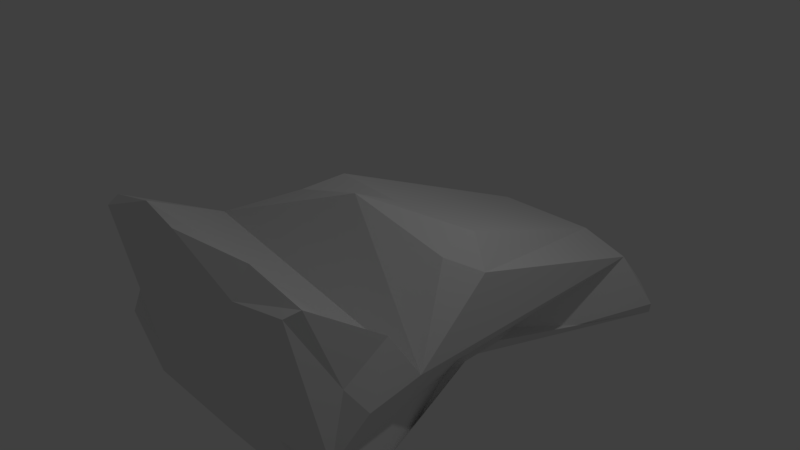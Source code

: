 # Source: testcar3.blend  (saved by Blender 2.78.0; exported with 4.5.12 LTS)
import bpy
from mathutils import Matrix  # noqa: F401  (used for matrix-valued properties, if any)

bpy.ops.wm.read_factory_settings(use_empty=True)
scene = bpy.context.scene
scene.name = 'Scene'

# ---- collections
col_collection_1 = bpy.data.collections.new('Collection 1'); scene.collection.children.link(col_collection_1)

# ---- materials (node trees are filled in below, after node groups)
mat_material = bpy.data.materials.new('Material')
mat_material.alpha_threshold = 0.0
mat_material.use_transparent_shadow = False
mat_material.preview_render_type = 'FLAT'
mat_material.roughness = 0.5

# ---- material node trees

# ---- world
world_world = bpy.data.worlds.new('World'); scene.world = world_world
world_world.color = (0.05088, 0.05088, 0.05088)
world_world.use_sun_shadow = False
world_world.sun_shadow_jitter_overblur = 0.0
world_world.cycles.sampling_method = 'MANUAL'

# ---- cameras
cam_camera = bpy.data.cameras.new('Camera')
cam_camera.clip_end = 100.0
cam_camera.lens = 35.0
cam_camera.sensor_width = 32.0
cam_camera.sensor_height = 18.0
cam_camera.ortho_scale = 7.314
cam_camera.dof.focus_distance = 0.0
cam_camera.dof.aperture_fstop = 128.0

# ---- lights
light_lamp = bpy.data.lights.new('Lamp', 'POINT')
light_lamp.transmission_factor = 0.0
light_lamp.cutoff_distance = 30.0
light_lamp.energy = 100.0
light_lamp.shadow_buffer_clip_start = 1.001
light_lamp.shadow_soft_size = 0.1
light_lamp.shadow_maximum_resolution = 0.006
light_lamp.use_absolute_resolution = True

# ---- meshes
me_torus = bpy.data.meshes.new('Torus')
me_torus.from_pydata([(-0.2507, -0.6549, 1.424), (-0.2557, -0.6362, 1.424), (-0.2694, -0.6224, 1.424), (-0.2882, -0.6174, 1.424), (-0.3069, -0.6224, 1.424), (-0.3207, -0.6362, 1.424), (-0.3257, -0.6549, 1.424), (-0.3207, -0.6737, 1.424), (-0.3069, -0.6874, 1.424), (-0.2882, -0.6924, 1.424), (-0.2694, -0.6874, 1.424), (-0.2557, -0.6737, 1.424), (-0.2523, -0.6549, 1.4), (-0.2573, -0.6362, 1.4), (-0.2709, -0.6224, 1.402), (-0.2895, -0.6174, 1.405), (-0.3081, -0.6224, 1.407), (-0.3217, -0.6362, 1.409), (-0.3266, -0.6549, 1.409), (-0.3217, -0.6737, 1.409), (-0.3081, -0.6874, 1.407), (-0.2895, -0.6924, 1.405), (-0.2709, -0.6874, 1.402), (-0.2573, -0.6737, 1.4), (-0.2571, -0.6549, 1.376), (-0.2619, -0.6362, 1.377), (-0.2752, -0.6224, 1.38), (-0.2933, -0.6174, 1.385), (-0.3114, -0.6224, 1.39), (-0.3247, -0.6362, 1.394), (-0.3295, -0.6549, 1.395), (-0.3247, -0.6737, 1.394), (-0.3114, -0.6874, 1.39), (-0.2933, -0.6924, 1.385), (-0.2752, -0.6874, 1.38), (-0.2619, -0.6737, 1.377), (-0.265, -0.6549, 1.352), (-0.2696, -0.6362, 1.354), (-0.2823, -0.6224, 1.36), (-0.2996, -0.6174, 1.367), (-0.3169, -0.6224, 1.374), (-0.3296, -0.6362, 1.379), (-0.3343, -0.6549, 1.381), (-0.3296, -0.6737, 1.379), (-0.3169, -0.6874, 1.374), (-0.2996, -0.6924, 1.367), (-0.2823, -0.6874, 1.36), (-0.2696, -0.6737, 1.354), (-0.2758, -0.6549, 1.33), (-0.2802, -0.6362, 1.333), (-0.292, -0.6224, 1.34), (-0.3083, -0.6174, 1.349), (-0.3245, -0.6224, 1.358), (-0.3364, -0.6362, 1.365), (-0.3408, -0.6549, 1.368), (-0.3364, -0.6737, 1.365), (-0.3245, -0.6874, 1.358), (-0.3083, -0.6924, 1.349), (-0.292, -0.6874, 1.34), (-0.2802, -0.6737, 1.333), (-0.2894, -0.6549, 1.31), (-0.2934, -0.6362, 1.313), (-0.3043, -0.6224, 1.321), (-0.3192, -0.6174, 1.333), (-0.3341, -0.6224, 1.344), (-0.3449, -0.6362, 1.353), (-0.3489, -0.6549, 1.356), (-0.3449, -0.6737, 1.353), (-0.3341, -0.6874, 1.344), (-0.3192, -0.6924, 1.333), (-0.3043, -0.6874, 1.321), (-0.2934, -0.6737, 1.313), (-0.3056, -0.6549, 1.292), (-0.3092, -0.6362, 1.295), (-0.3189, -0.6224, 1.305), (-0.3321, -0.6174, 1.318), (-0.3454, -0.6224, 1.331), (-0.3551, -0.6362, 1.341), (-0.3586, -0.6549, 1.345), (-0.3551, -0.6737, 1.341), (-0.3454, -0.6874, 1.331), (-0.3321, -0.6924, 1.318), (-0.3189, -0.6874, 1.305), (-0.3092, -0.6737, 1.295), (-0.324, -0.6549, 1.275), (-0.3271, -0.6362, 1.279), (-0.3355, -0.6224, 1.29), (-0.3469, -0.6174, 1.305), (-0.3583, -0.6224, 1.32), (-0.3666, -0.6362, 1.331), (-0.3697, -0.6549, 1.335), (-0.3666, -0.6737, 1.331), (-0.3583, -0.6874, 1.32), (-0.3469, -0.6924, 1.305), (-0.3355, -0.6874, 1.29), (-0.3271, -0.6737, 1.279), (-0.3444, -0.6549, 1.262), (-0.3469, -0.6362, 1.266), (-0.3538, -0.6224, 1.278), (-0.3632, -0.6174, 1.294), (-0.3726, -0.6224, 1.31), (-0.3794, -0.6362, 1.322), (-0.3819, -0.6549, 1.327), (-0.3794, -0.6737, 1.322), (-0.3726, -0.6874, 1.31), (-0.3632, -0.6924, 1.294), (-0.3538, -0.6874, 1.278), (-0.3469, -0.6737, 1.266), (-0.3664, -0.6549, 1.251), (-0.3684, -0.6362, 1.256), (-0.3736, -0.6224, 1.268), (-0.3808, -0.6174, 1.286), (-0.388, -0.6224, 1.303), (-0.3932, -0.6362, 1.316), (-0.3951, -0.6549, 1.32), (-0.3932, -0.6737, 1.316), (-0.388, -0.6874, 1.303), (-0.3808, -0.6924, 1.286), (-0.3736, -0.6874, 1.268), (-0.3684, -0.6737, 1.256), (-0.3897, -0.6549, 1.243), (-0.391, -0.6362, 1.248), (-0.3945, -0.6224, 1.261), (-0.3994, -0.6174, 1.279), (-0.4042, -0.6224, 1.297), (-0.4078, -0.6362, 1.311), (-0.4091, -0.6549, 1.315), (-0.4078, -0.6737, 1.311), (-0.4042, -0.6874, 1.297), (-0.3994, -0.6924, 1.279), (-0.3945, -0.6874, 1.261), (-0.391, -0.6737, 1.248), (-0.4137, -0.6549, 1.238), (-0.4144, -0.6362, 1.243), (-0.4162, -0.6224, 1.257), (-0.4186, -0.6174, 1.275), (-0.4211, -0.6224, 1.294), (-0.4228, -0.6362, 1.308), (-0.4235, -0.6549, 1.313), (-0.4228, -0.6737, 1.308), (-0.4211, -0.6874, 1.294), (-0.4186, -0.6924, 1.275), (-0.4162, -0.6874, 1.257), (-0.4144, -0.6737, 1.243), (-0.4382, -0.6549, 1.237), (-0.4382, -0.6362, 1.242), (-0.4382, -0.6224, 1.255), (-0.4382, -0.6174, 1.274), (-0.4382, -0.6224, 1.293), (-0.4382, -0.6362, 1.307), (-0.4382, -0.6549, 1.312), (-0.4382, -0.6737, 1.307), (-0.4382, -0.6874, 1.293), (-0.4382, -0.6924, 1.274), (-0.4382, -0.6874, 1.255), (-0.4382, -0.6737, 1.242), (-0.4627, -0.6549, 1.238), (-0.462, -0.6362, 1.243), (-0.4602, -0.6224, 1.257), (-0.4578, -0.6174, 1.275), (-0.4553, -0.6224, 1.294), (-0.4535, -0.6362, 1.308), (-0.4529, -0.6549, 1.313), (-0.4535, -0.6737, 1.308), (-0.4553, -0.6874, 1.294), (-0.4578, -0.6924, 1.275), (-0.4602, -0.6874, 1.257), (-0.462, -0.6737, 1.243), (-0.4867, -0.6549, 1.243), (-0.4854, -0.6362, 1.248), (-0.4819, -0.6224, 1.261), (-0.477, -0.6174, 1.279), (-0.4722, -0.6224, 1.297), (-0.4686, -0.6362, 1.311), (-0.4673, -0.6549, 1.315), (-0.4686, -0.6737, 1.311), (-0.4722, -0.6874, 1.297), (-0.477, -0.6924, 1.279), (-0.4819, -0.6874, 1.261), (-0.4854, -0.6737, 1.248), (-0.5099, -0.6549, 1.251), (-0.508, -0.6362, 1.256), (-0.5028, -0.6224, 1.268), (-0.4956, -0.6174, 1.286), (-0.4884, -0.6224, 1.303), (-0.4832, -0.6362, 1.316), (-0.4812, -0.6549, 1.32), (-0.4832, -0.6737, 1.316), (-0.4884, -0.6874, 1.303), (-0.4956, -0.6924, 1.286), (-0.5028, -0.6874, 1.268), (-0.508, -0.6737, 1.256), (-0.5319, -0.6549, 1.262), (-0.5294, -0.6362, 1.266), (-0.5226, -0.6224, 1.278), (-0.5132, -0.6174, 1.294), (-0.5038, -0.6224, 1.31), (-0.4969, -0.6362, 1.322), (-0.4944, -0.6549, 1.327), (-0.4969, -0.6737, 1.322), (-0.5038, -0.6874, 1.31), (-0.5132, -0.6924, 1.294), (-0.5226, -0.6874, 1.278), (-0.5294, -0.6737, 1.266), (-0.5523, -0.6549, 1.275), (-0.5493, -0.6362, 1.279), (-0.5409, -0.6224, 1.29), (-0.5295, -0.6174, 1.305), (-0.5181, -0.6224, 1.32), (-0.5097, -0.6362, 1.331), (-0.5067, -0.6549, 1.335), (-0.5097, -0.6737, 1.331), (-0.5181, -0.6874, 1.32), (-0.5295, -0.6924, 1.305), (-0.5409, -0.6874, 1.29), (-0.5493, -0.6737, 1.279), (-0.5708, -0.6549, 1.292), (-0.5672, -0.6362, 1.295), (-0.5575, -0.6224, 1.305), (-0.5443, -0.6174, 1.318), (-0.531, -0.6224, 1.331), (-0.5213, -0.6362, 1.341), (-0.5177, -0.6549, 1.345), (-0.5213, -0.6737, 1.341), (-0.531, -0.6874, 1.331), (-0.5443, -0.6924, 1.318), (-0.5575, -0.6874, 1.305), (-0.5672, -0.6737, 1.295), (-0.5869, -0.6549, 1.31), (-0.583, -0.6362, 1.313), (-0.5721, -0.6224, 1.321), (-0.5572, -0.6174, 1.333), (-0.5423, -0.6224, 1.344), (-0.5314, -0.6362, 1.353), (-0.5274, -0.6549, 1.356), (-0.5314, -0.6737, 1.353), (-0.5423, -0.6874, 1.344), (-0.5572, -0.6924, 1.333), (-0.5721, -0.6874, 1.321), (-0.583, -0.6737, 1.313), (-0.6006, -0.6549, 1.33), (-0.5962, -0.6362, 1.333), (-0.5843, -0.6224, 1.34), (-0.5681, -0.6174, 1.349), (-0.5519, -0.6224, 1.358), (-0.54, -0.6362, 1.365), (-0.5356, -0.6549, 1.368), (-0.54, -0.6737, 1.365), (-0.5519, -0.6874, 1.358), (-0.5681, -0.6924, 1.349), (-0.5843, -0.6874, 1.34), (-0.5962, -0.6737, 1.333), (-0.6114, -0.6549, 1.352), (-0.6068, -0.6362, 1.354), (-0.5941, -0.6224, 1.36), (-0.5768, -0.6174, 1.367), (-0.5594, -0.6224, 1.374), (-0.5468, -0.6362, 1.379), (-0.5421, -0.6549, 1.381), (-0.5468, -0.6737, 1.379), (-0.5594, -0.6874, 1.374), (-0.5768, -0.6924, 1.367), (-0.5941, -0.6874, 1.36), (-0.6068, -0.6737, 1.354), (-0.6193, -0.6549, 1.376), (-0.6144, -0.6362, 1.377), (-0.6012, -0.6224, 1.38), (-0.5831, -0.6174, 1.385), (-0.565, -0.6224, 1.39), (-0.5517, -0.6362, 1.394), (-0.5469, -0.6549, 1.395), (-0.5517, -0.6737, 1.394), (-0.565, -0.6874, 1.39), (-0.5831, -0.6924, 1.385), (-0.6012, -0.6874, 1.38), (-0.6144, -0.6737, 1.377), (-0.6241, -0.6549, 1.4), (-0.6191, -0.6362, 1.4), (-0.6055, -0.6224, 1.402), (-0.5869, -0.6174, 1.405), (-0.5683, -0.6224, 1.407), (-0.5547, -0.6362, 1.409), (-0.5497, -0.6549, 1.409), (-0.5547, -0.6737, 1.409), (-0.5683, -0.6874, 1.407), (-0.5869, -0.6924, 1.405), (-0.6055, -0.6874, 1.402), (-0.6191, -0.6737, 1.4), (-0.6257, -0.6549, 1.424), (-0.6207, -0.6362, 1.424), (-0.6069, -0.6224, 1.424), (-0.5882, -0.6174, 1.424), (-0.5694, -0.6224, 1.424), (-0.5557, -0.6362, 1.424), (-0.5507, -0.6549, 1.424), (-0.5557, -0.6737, 1.424), (-0.5694, -0.6874, 1.424), (-0.5882, -0.6924, 1.424), (-0.6069, -0.6874, 1.424), (-0.6207, -0.6737, 1.424), (-0.6241, -0.6549, 1.449), (-0.6191, -0.6362, 1.448), (-0.6055, -0.6224, 1.446), (-0.5869, -0.6174, 1.444), (-0.5683, -0.6224, 1.441), (-0.5547, -0.6362, 1.439), (-0.5497, -0.6549, 1.439), (-0.5547, -0.6737, 1.439), (-0.5683, -0.6874, 1.441), (-0.5869, -0.6924, 1.444), (-0.6055, -0.6874, 1.446), (-0.6191, -0.6737, 1.448), (-0.6193, -0.6549, 1.473), (-0.6144, -0.6362, 1.471), (-0.6012, -0.6224, 1.468), (-0.5831, -0.6174, 1.463), (-0.565, -0.6224, 1.458), (-0.5517, -0.6362, 1.455), (-0.5469, -0.6549, 1.453), (-0.5517, -0.6737, 1.455), (-0.565, -0.6874, 1.458), (-0.5831, -0.6924, 1.463), (-0.6012, -0.6874, 1.468), (-0.6144, -0.6737, 1.471), (-0.6114, -0.6549, 1.496), (-0.6068, -0.6362, 1.494), (-0.5941, -0.6224, 1.489), (-0.5768, -0.6174, 1.481), (-0.5594, -0.6224, 1.474), (-0.5468, -0.6362, 1.469), (-0.5421, -0.6549, 1.467), (-0.5468, -0.6737, 1.469), (-0.5594, -0.6874, 1.474), (-0.5768, -0.6924, 1.481), (-0.5941, -0.6874, 1.489), (-0.6068, -0.6737, 1.494), (-0.6006, -0.6549, 1.518), (-0.5962, -0.6362, 1.515), (-0.5843, -0.6224, 1.508), (-0.5681, -0.6174, 1.499), (-0.5519, -0.6224, 1.49), (-0.54, -0.6362, 1.483), (-0.5356, -0.6549, 1.48), (-0.54, -0.6737, 1.483), (-0.5519, -0.6874, 1.49), (-0.5681, -0.6924, 1.499), (-0.5843, -0.6874, 1.508), (-0.5962, -0.6737, 1.515), (-0.5869, -0.6549, 1.538), (-0.583, -0.6362, 1.535), (-0.5721, -0.6224, 1.527), (-0.5572, -0.6174, 1.515), (-0.5423, -0.6224, 1.504), (-0.5314, -0.6362, 1.496), (-0.5274, -0.6549, 1.493), (-0.5314, -0.6737, 1.496), (-0.5423, -0.6874, 1.504), (-0.5572, -0.6924, 1.515), (-0.5721, -0.6874, 1.527), (-0.583, -0.6737, 1.535), (-0.5708, -0.6549, 1.557), (-0.5672, -0.6362, 1.553), (-0.5575, -0.6224, 1.543), (-0.5443, -0.6174, 1.53), (-0.531, -0.6224, 1.517), (-0.5213, -0.6362, 1.507), (-0.5177, -0.6549, 1.504), (-0.5213, -0.6737, 1.507), (-0.531, -0.6874, 1.517), (-0.5443, -0.6924, 1.53), (-0.5575, -0.6874, 1.543), (-0.5672, -0.6737, 1.553), (-0.5523, -0.6549, 1.573), (-0.5493, -0.6362, 1.569), (-0.5409, -0.6224, 1.558), (-0.5295, -0.6174, 1.543), (-0.5181, -0.6224, 1.528), (-0.5097, -0.6362, 1.517), (-0.5067, -0.6549, 1.513), (-0.5097, -0.6737, 1.517), (-0.5181, -0.6874, 1.528), (-0.5295, -0.6924, 1.543), (-0.5409, -0.6874, 1.558), (-0.5493, -0.6737, 1.569), (-0.5319, -0.6549, 1.586), (-0.5294, -0.6362, 1.582), (-0.5226, -0.6224, 1.57), (-0.5132, -0.6174, 1.554), (-0.5038, -0.6224, 1.538), (-0.4969, -0.6362, 1.526), (-0.4944, -0.6549, 1.522), (-0.4969, -0.6737, 1.526), (-0.5038, -0.6874, 1.538), (-0.5132, -0.6924, 1.554), (-0.5226, -0.6874, 1.57), (-0.5294, -0.6737, 1.582), (-0.5099, -0.6549, 1.597), (-0.508, -0.6362, 1.593), (-0.5028, -0.6224, 1.58), (-0.4956, -0.6174, 1.563), (-0.4884, -0.6224, 1.545), (-0.4832, -0.6362, 1.533), (-0.4812, -0.6549, 1.528), (-0.4832, -0.6737, 1.533), (-0.4884, -0.6874, 1.545), (-0.4956, -0.6924, 1.563), (-0.5028, -0.6874, 1.58), (-0.508, -0.6737, 1.593), (-0.4867, -0.6549, 1.605), (-0.4854, -0.6362, 1.6), (-0.4819, -0.6224, 1.587), (-0.477, -0.6174, 1.569), (-0.4722, -0.6224, 1.551), (-0.4686, -0.6362, 1.538), (-0.4673, -0.6549, 1.533), (-0.4686, -0.6737, 1.538), (-0.4722, -0.6874, 1.551), (-0.477, -0.6924, 1.569), (-0.4819, -0.6874, 1.587), (-0.4854, -0.6737, 1.6), (-0.4627, -0.6549, 1.61), (-0.462, -0.6362, 1.605), (-0.4602, -0.6224, 1.591), (-0.4578, -0.6174, 1.573), (-0.4553, -0.6224, 1.554), (-0.4535, -0.6362, 1.541), (-0.4529, -0.6549, 1.536), (-0.4535, -0.6737, 1.541), (-0.4553, -0.6874, 1.554), (-0.4578, -0.6924, 1.573), (-0.4602, -0.6874, 1.591), (-0.462, -0.6737, 1.605), (-0.4382, -0.6549, 1.612), (-0.4382, -0.6362, 1.607), (-0.4382, -0.6224, 1.593), (-0.4382, -0.6174, 1.574), (-0.4382, -0.6224, 1.555), (-0.4382, -0.6362, 1.542), (-0.4382, -0.6549, 1.537), (-0.4382, -0.6737, 1.542), (-0.4382, -0.6874, 1.555), (-0.4382, -0.6924, 1.574), (-0.4382, -0.6874, 1.593), (-0.4382, -0.6737, 1.607), (-0.4137, -0.6549, 1.61), (-0.4144, -0.6362, 1.605), (-0.4162, -0.6224, 1.591), (-0.4186, -0.6174, 1.573), (-0.4211, -0.6224, 1.554), (-0.4228, -0.6362, 1.541), (-0.4235, -0.6549, 1.536), (-0.4228, -0.6737, 1.541), (-0.4211, -0.6874, 1.554), (-0.4186, -0.6924, 1.573), (-0.4162, -0.6874, 1.591), (-0.4144, -0.6737, 1.605), (-0.3897, -0.6549, 1.605), (-0.391, -0.6362, 1.6), (-0.3945, -0.6224, 1.587), (-0.3994, -0.6174, 1.569), (-0.4042, -0.6224, 1.551), (-0.4078, -0.6362, 1.538), (-0.4091, -0.6549, 1.533), (-0.4078, -0.6737, 1.538), (-0.4042, -0.6874, 1.551), (-0.3994, -0.6924, 1.569), (-0.3945, -0.6874, 1.587), (-0.391, -0.6737, 1.6), (-0.3664, -0.6549, 1.597), (-0.3684, -0.6362, 1.593), (-0.3736, -0.6224, 1.58), (-0.3808, -0.6174, 1.563), (-0.388, -0.6224, 1.545), (-0.3932, -0.6362, 1.533), (-0.3951, -0.6549, 1.528), (-0.3932, -0.6737, 1.533), (-0.388, -0.6874, 1.545), (-0.3808, -0.6924, 1.563), (-0.3736, -0.6874, 1.58), (-0.3684, -0.6737, 1.593), (-0.3444, -0.6549, 1.586), (-0.3469, -0.6362, 1.582), (-0.3538, -0.6224, 1.57), (-0.3632, -0.6174, 1.554), (-0.3726, -0.6224, 1.538), (-0.3794, -0.6362, 1.526), (-0.3819, -0.6549, 1.522), (-0.3794, -0.6737, 1.526), (-0.3726, -0.6874, 1.538), (-0.3632, -0.6924, 1.554), (-0.3538, -0.6874, 1.57), (-0.3469, -0.6737, 1.582), (-0.324, -0.6549, 1.573), (-0.3271, -0.6362, 1.569), (-0.3355, -0.6224, 1.558), (-0.3469, -0.6174, 1.543), (-0.3583, -0.6224, 1.528), (-0.3666, -0.6362, 1.517), (-0.3697, -0.6549, 1.513), (-0.3666, -0.6737, 1.517), (-0.3583, -0.6874, 1.528), (-0.3469, -0.6924, 1.543), (-0.3355, -0.6874, 1.558), (-0.3271, -0.6737, 1.569), (-0.3056, -0.6549, 1.557), (-0.3092, -0.6362, 1.553), (-0.3189, -0.6224, 1.543), (-0.3321, -0.6174, 1.53), (-0.3454, -0.6224, 1.517), (-0.3551, -0.6362, 1.507), (-0.3586, -0.6549, 1.504), (-0.3551, -0.6737, 1.507), (-0.3454, -0.6874, 1.517), (-0.3321, -0.6924, 1.53), (-0.3189, -0.6874, 1.543), (-0.3092, -0.6737, 1.553), (-0.2894, -0.6549, 1.538), (-0.2934, -0.6362, 1.535), (-0.3043, -0.6224, 1.527), (-0.3192, -0.6174, 1.515), (-0.3341, -0.6224, 1.504), (-0.3449, -0.6362, 1.496), (-0.3489, -0.6549, 1.493), (-0.3449, -0.6737, 1.496), (-0.3341, -0.6874, 1.504), (-0.3192, -0.6924, 1.515), (-0.3043, -0.6874, 1.527), (-0.2934, -0.6737, 1.535), (-0.2758, -0.6549, 1.518), (-0.2802, -0.6362, 1.515), (-0.292, -0.6224, 1.508), (-0.3083, -0.6174, 1.499), (-0.3245, -0.6224, 1.49), (-0.3364, -0.6362, 1.483), (-0.3408, -0.6549, 1.48), (-0.3364, -0.6737, 1.483), (-0.3245, -0.6874, 1.49), (-0.3083, -0.6924, 1.499), (-0.292, -0.6874, 1.508), (-0.2802, -0.6737, 1.515), (-0.265, -0.6549, 1.496), (-0.2696, -0.6362, 1.494), (-0.2823, -0.6224, 1.489), (-0.2996, -0.6174, 1.481), (-0.3169, -0.6224, 1.474), (-0.3296, -0.6362, 1.469), (-0.3343, -0.6549, 1.467), (-0.3296, -0.6737, 1.469), (-0.3169, -0.6874, 1.474), (-0.2996, -0.6924, 1.481), (-0.2823, -0.6874, 1.489), (-0.2696, -0.6737, 1.494), (-0.2571, -0.6549, 1.473), (-0.2619, -0.6362, 1.471), (-0.2752, -0.6224, 1.468), (-0.2933, -0.6174, 1.463), (-0.3114, -0.6224, 1.458), (-0.3247, -0.6362, 1.455), (-0.3295, -0.6549, 1.453), (-0.3247, -0.6737, 1.455), (-0.3114, -0.6874, 1.458), (-0.2933, -0.6924, 1.463), (-0.2752, -0.6874, 1.468), (-0.2619, -0.6737, 1.471), (-0.2523, -0.6549, 1.449), (-0.2573, -0.6362, 1.448), (-0.2709, -0.6224, 1.446), (-0.2895, -0.6174, 1.444), (-0.3081, -0.6224, 1.441), (-0.3217, -0.6362, 1.439), (-0.3266, -0.6549, 1.439), (-0.3217, -0.6737, 1.439), (-0.3081, -0.6874, 1.441), (-0.2895, -0.6924, 1.444), (-0.2709, -0.6874, 1.446), (-0.2573, -0.6737, 1.448)], [], [(0, 12, 13, 1), (1, 13, 14, 2), (2, 14, 15, 3), (3, 15, 16, 4), (4, 16, 17, 5), (5, 17, 18, 6), (6, 18, 19, 7), (7, 19, 20, 8), (8, 20, 21, 9), (9, 21, 22, 10), (10, 22, 23, 11), (0, 11, 23, 12), (12, 24, 25, 13), (13, 25, 26, 14), (14, 26, 27, 15), (15, 27, 28, 16), (16, 28, 29, 17), (17, 29, 30, 18), (18, 30, 31, 19), (19, 31, 32, 20), (20, 32, 33, 21), (21, 33, 34, 22), (22, 34, 35, 23), (23, 35, 24, 12), (24, 36, 37, 25), (25, 37, 38, 26), (26, 38, 39, 27), (27, 39, 40, 28), (28, 40, 41, 29), (29, 41, 42, 30), (30, 42, 43, 31), (31, 43, 44, 32), (32, 44, 45, 33), (33, 45, 46, 34), (34, 46, 47, 35), (35, 47, 36, 24), (36, 48, 49, 37), (37, 49, 50, 38), (38, 50, 51, 39), (39, 51, 52, 40), (40, 52, 53, 41), (41, 53, 54, 42), (42, 54, 55, 43), (43, 55, 56, 44), (44, 56, 57, 45), (45, 57, 58, 46), (46, 58, 59, 47), (47, 59, 48, 36), (48, 60, 61, 49), (49, 61, 62, 50), (50, 62, 63, 51), (51, 63, 64, 52), (52, 64, 65, 53), (53, 65, 66, 54), (54, 66, 67, 55), (55, 67, 68, 56), (56, 68, 69, 57), (57, 69, 70, 58), (58, 70, 71, 59), (59, 71, 60, 48), (60, 72, 73, 61), (61, 73, 74, 62), (62, 74, 75, 63), (63, 75, 76, 64), (64, 76, 77, 65), (65, 77, 78, 66), (66, 78, 79, 67), (67, 79, 80, 68), (68, 80, 81, 69), (69, 81, 82, 70), (70, 82, 83, 71), (71, 83, 72, 60), (72, 84, 85, 73), (73, 85, 86, 74), (74, 86, 87, 75), (75, 87, 88, 76), (76, 88, 89, 77), (77, 89, 90, 78), (78, 90, 91, 79), (79, 91, 92, 80), (80, 92, 93, 81), (81, 93, 94, 82), (82, 94, 95, 83), (83, 95, 84, 72), (84, 96, 97, 85), (85, 97, 98, 86), (86, 98, 99, 87), (87, 99, 100, 88), (88, 100, 101, 89), (89, 101, 102, 90), (90, 102, 103, 91), (91, 103, 104, 92), (92, 104, 105, 93), (93, 105, 106, 94), (94, 106, 107, 95), (95, 107, 96, 84), (96, 108, 109, 97), (97, 109, 110, 98), (98, 110, 111, 99), (99, 111, 112, 100), (100, 112, 113, 101), (101, 113, 114, 102), (102, 114, 115, 103), (103, 115, 116, 104), (104, 116, 117, 105), (105, 117, 118, 106), (106, 118, 119, 107), (107, 119, 108, 96), (108, 120, 121, 109), (109, 121, 122, 110), (110, 122, 123, 111), (111, 123, 124, 112), (112, 124, 125, 113), (113, 125, 126, 114), (114, 126, 127, 115), (115, 127, 128, 116), (116, 128, 129, 117), (117, 129, 130, 118), (118, 130, 131, 119), (119, 131, 120, 108), (120, 132, 133, 121), (121, 133, 134, 122), (122, 134, 135, 123), (123, 135, 136, 124), (124, 136, 137, 125), (125, 137, 138, 126), (126, 138, 139, 127), (127, 139, 140, 128), (128, 140, 141, 129), (129, 141, 142, 130), (130, 142, 143, 131), (131, 143, 132, 120), (132, 144, 145, 133), (133, 145, 146, 134), (134, 146, 147, 135), (135, 147, 148, 136), (136, 148, 149, 137), (137, 149, 150, 138), (138, 150, 151, 139), (139, 151, 152, 140), (140, 152, 153, 141), (141, 153, 154, 142), (142, 154, 155, 143), (143, 155, 144, 132), (144, 156, 157, 145), (145, 157, 158, 146), (146, 158, 159, 147), (147, 159, 160, 148), (148, 160, 161, 149), (149, 161, 162, 150), (150, 162, 163, 151), (151, 163, 164, 152), (152, 164, 165, 153), (153, 165, 166, 154), (154, 166, 167, 155), (155, 167, 156, 144), (156, 168, 169, 157), (157, 169, 170, 158), (158, 170, 171, 159), (159, 171, 172, 160), (160, 172, 173, 161), (161, 173, 174, 162), (162, 174, 175, 163), (163, 175, 176, 164), (164, 176, 177, 165), (165, 177, 178, 166), (166, 178, 179, 167), (167, 179, 168, 156), (168, 180, 181, 169), (169, 181, 182, 170), (170, 182, 183, 171), (171, 183, 184, 172), (172, 184, 185, 173), (173, 185, 186, 174), (174, 186, 187, 175), (175, 187, 188, 176), (176, 188, 189, 177), (177, 189, 190, 178), (178, 190, 191, 179), (179, 191, 180, 168), (180, 192, 193, 181), (181, 193, 194, 182), (182, 194, 195, 183), (183, 195, 196, 184), (184, 196, 197, 185), (185, 197, 198, 186), (186, 198, 199, 187), (187, 199, 200, 188), (188, 200, 201, 189), (189, 201, 202, 190), (190, 202, 203, 191), (191, 203, 192, 180), (192, 204, 205, 193), (193, 205, 206, 194), (194, 206, 207, 195), (195, 207, 208, 196), (196, 208, 209, 197), (197, 209, 210, 198), (198, 210, 211, 199), (199, 211, 212, 200), (200, 212, 213, 201), (201, 213, 214, 202), (202, 214, 215, 203), (203, 215, 204, 192), (204, 216, 217, 205), (205, 217, 218, 206), (206, 218, 219, 207), (207, 219, 220, 208), (208, 220, 221, 209), (209, 221, 222, 210), (210, 222, 223, 211), (211, 223, 224, 212), (212, 224, 225, 213), (213, 225, 226, 214), (214, 226, 227, 215), (215, 227, 216, 204), (216, 228, 229, 217), (217, 229, 230, 218), (218, 230, 231, 219), (219, 231, 232, 220), (220, 232, 233, 221), (221, 233, 234, 222), (222, 234, 235, 223), (223, 235, 236, 224), (224, 236, 237, 225), (225, 237, 238, 226), (226, 238, 239, 227), (227, 239, 228, 216), (228, 240, 241, 229), (229, 241, 242, 230), (230, 242, 243, 231), (231, 243, 244, 232), (232, 244, 245, 233), (233, 245, 246, 234), (234, 246, 247, 235), (235, 247, 248, 236), (236, 248, 249, 237), (237, 249, 250, 238), (238, 250, 251, 239), (239, 251, 240, 228), (240, 252, 253, 241), (241, 253, 254, 242), (242, 254, 255, 243), (243, 255, 256, 244), (244, 256, 257, 245), (245, 257, 258, 246), (246, 258, 259, 247), (247, 259, 260, 248), (248, 260, 261, 249), (249, 261, 262, 250), (250, 262, 263, 251), (251, 263, 252, 240), (252, 264, 265, 253), (253, 265, 266, 254), (254, 266, 267, 255), (255, 267, 268, 256), (256, 268, 269, 257), (257, 269, 270, 258), (258, 270, 271, 259), (259, 271, 272, 260), (260, 272, 273, 261), (261, 273, 274, 262), (262, 274, 275, 263), (263, 275, 264, 252), (264, 276, 277, 265), (265, 277, 278, 266), (266, 278, 279, 267), (267, 279, 280, 268), (268, 280, 281, 269), (269, 281, 282, 270), (270, 282, 283, 271), (271, 283, 284, 272), (272, 284, 285, 273), (273, 285, 286, 274), (274, 286, 287, 275), (275, 287, 276, 264), (276, 288, 289, 277), (277, 289, 290, 278), (278, 290, 291, 279), (279, 291, 292, 280), (280, 292, 293, 281), (281, 293, 294, 282), (282, 294, 295, 283), (283, 295, 296, 284), (284, 296, 297, 285), (285, 297, 298, 286), (286, 298, 299, 287), (287, 299, 288, 276), (288, 300, 301, 289), (289, 301, 302, 290), (290, 302, 303, 291), (291, 303, 304, 292), (292, 304, 305, 293), (293, 305, 306, 294), (294, 306, 307, 295), (295, 307, 308, 296), (296, 308, 309, 297), (297, 309, 310, 298), (298, 310, 311, 299), (299, 311, 300, 288), (300, 312, 313, 301), (301, 313, 314, 302), (302, 314, 315, 303), (303, 315, 316, 304), (304, 316, 317, 305), (305, 317, 318, 306), (306, 318, 319, 307), (307, 319, 320, 308), (308, 320, 321, 309), (309, 321, 322, 310), (310, 322, 323, 311), (311, 323, 312, 300), (312, 324, 325, 313), (313, 325, 326, 314), (314, 326, 327, 315), (315, 327, 328, 316), (316, 328, 329, 317), (317, 329, 330, 318), (318, 330, 331, 319), (319, 331, 332, 320), (320, 332, 333, 321), (321, 333, 334, 322), (322, 334, 335, 323), (323, 335, 324, 312), (324, 336, 337, 325), (325, 337, 338, 326), (326, 338, 339, 327), (327, 339, 340, 328), (328, 340, 341, 329), (329, 341, 342, 330), (330, 342, 343, 331), (331, 343, 344, 332), (332, 344, 345, 333), (333, 345, 346, 334), (334, 346, 347, 335), (335, 347, 336, 324), (336, 348, 349, 337), (337, 349, 350, 338), (338, 350, 351, 339), (339, 351, 352, 340), (340, 352, 353, 341), (341, 353, 354, 342), (342, 354, 355, 343), (343, 355, 356, 344), (344, 356, 357, 345), (345, 357, 358, 346), (346, 358, 359, 347), (347, 359, 348, 336), (348, 360, 361, 349), (349, 361, 362, 350), (350, 362, 363, 351), (351, 363, 364, 352), (352, 364, 365, 353), (353, 365, 366, 354), (354, 366, 367, 355), (355, 367, 368, 356), (356, 368, 369, 357), (357, 369, 370, 358), (358, 370, 371, 359), (359, 371, 360, 348), (360, 372, 373, 361), (361, 373, 374, 362), (362, 374, 375, 363), (363, 375, 376, 364), (364, 376, 377, 365), (365, 377, 378, 366), (366, 378, 379, 367), (367, 379, 380, 368), (368, 380, 381, 369), (369, 381, 382, 370), (370, 382, 383, 371), (371, 383, 372, 360), (372, 384, 385, 373), (373, 385, 386, 374), (374, 386, 387, 375), (375, 387, 388, 376), (376, 388, 389, 377), (377, 389, 390, 378), (378, 390, 391, 379), (379, 391, 392, 380), (380, 392, 393, 381), (381, 393, 394, 382), (382, 394, 395, 383), (383, 395, 384, 372), (384, 396, 397, 385), (385, 397, 398, 386), (386, 398, 399, 387), (387, 399, 400, 388), (388, 400, 401, 389), (389, 401, 402, 390), (390, 402, 403, 391), (391, 403, 404, 392), (392, 404, 405, 393), (393, 405, 406, 394), (394, 406, 407, 395), (395, 407, 396, 384), (396, 408, 409, 397), (397, 409, 410, 398), (398, 410, 411, 399), (399, 411, 412, 400), (400, 412, 413, 401), (401, 413, 414, 402), (402, 414, 415, 403), (403, 415, 416, 404), (404, 416, 417, 405), (405, 417, 418, 406), (406, 418, 419, 407), (407, 419, 408, 396), (408, 420, 421, 409), (409, 421, 422, 410), (410, 422, 423, 411), (411, 423, 424, 412), (412, 424, 425, 413), (413, 425, 426, 414), (414, 426, 427, 415), (415, 427, 428, 416), (416, 428, 429, 417), (417, 429, 430, 418), (418, 430, 431, 419), (419, 431, 420, 408), (420, 432, 433, 421), (421, 433, 434, 422), (422, 434, 435, 423), (423, 435, 436, 424), (424, 436, 437, 425), (425, 437, 438, 426), (426, 438, 439, 427), (427, 439, 440, 428), (428, 440, 441, 429), (429, 441, 442, 430), (430, 442, 443, 431), (431, 443, 432, 420), (432, 444, 445, 433), (433, 445, 446, 434), (434, 446, 447, 435), (435, 447, 448, 436), (436, 448, 449, 437), (437, 449, 450, 438), (438, 450, 451, 439), (439, 451, 452, 440), (440, 452, 453, 441), (441, 453, 454, 442), (442, 454, 455, 443), (443, 455, 444, 432), (444, 456, 457, 445), (445, 457, 458, 446), (446, 458, 459, 447), (447, 459, 460, 448), (448, 460, 461, 449), (449, 461, 462, 450), (450, 462, 463, 451), (451, 463, 464, 452), (452, 464, 465, 453), (453, 465, 466, 454), (454, 466, 467, 455), (455, 467, 456, 444), (456, 468, 469, 457), (457, 469, 470, 458), (458, 470, 471, 459), (459, 471, 472, 460), (460, 472, 473, 461), (461, 473, 474, 462), (462, 474, 475, 463), (463, 475, 476, 464), (464, 476, 477, 465), (465, 477, 478, 466), (466, 478, 479, 467), (467, 479, 468, 456), (468, 480, 481, 469), (469, 481, 482, 470), (470, 482, 483, 471), (471, 483, 484, 472), (472, 484, 485, 473), (473, 485, 486, 474), (474, 486, 487, 475), (475, 487, 488, 476), (476, 488, 489, 477), (477, 489, 490, 478), (478, 490, 491, 479), (479, 491, 480, 468), (480, 492, 493, 481), (481, 493, 494, 482), (482, 494, 495, 483), (483, 495, 496, 484), (484, 496, 497, 485), (485, 497, 498, 486), (486, 498, 499, 487), (487, 499, 500, 488), (488, 500, 501, 489), (489, 501, 502, 490), (490, 502, 503, 491), (491, 503, 492, 480), (492, 504, 505, 493), (493, 505, 506, 494), (494, 506, 507, 495), (495, 507, 508, 496), (496, 508, 509, 497), (497, 509, 510, 498), (498, 510, 511, 499), (499, 511, 512, 500), (500, 512, 513, 501), (501, 513, 514, 502), (502, 514, 515, 503), (503, 515, 504, 492), (504, 516, 517, 505), (505, 517, 518, 506), (506, 518, 519, 507), (507, 519, 520, 508), (508, 520, 521, 509), (509, 521, 522, 510), (510, 522, 523, 511), (511, 523, 524, 512), (512, 524, 525, 513), (513, 525, 526, 514), (514, 526, 527, 515), (515, 527, 516, 504), (516, 528, 529, 517), (517, 529, 530, 518), (518, 530, 531, 519), (519, 531, 532, 520), (520, 532, 533, 521), (521, 533, 534, 522), (522, 534, 535, 523), (523, 535, 536, 524), (524, 536, 537, 525), (525, 537, 538, 526), (526, 538, 539, 527), (527, 539, 528, 516), (528, 540, 541, 529), (529, 541, 542, 530), (530, 542, 543, 531), (531, 543, 544, 532), (532, 544, 545, 533), (533, 545, 546, 534), (534, 546, 547, 535), (535, 547, 548, 536), (536, 548, 549, 537), (537, 549, 550, 538), (538, 550, 551, 539), (539, 551, 540, 528), (540, 552, 553, 541), (541, 553, 554, 542), (542, 554, 555, 543), (543, 555, 556, 544), (544, 556, 557, 545), (545, 557, 558, 546), (546, 558, 559, 547), (547, 559, 560, 548), (548, 560, 561, 549), (549, 561, 562, 550), (550, 562, 563, 551), (551, 563, 552, 540), (552, 564, 565, 553), (553, 565, 566, 554), (554, 566, 567, 555), (555, 567, 568, 556), (556, 568, 569, 557), (557, 569, 570, 558), (558, 570, 571, 559), (559, 571, 572, 560), (560, 572, 573, 561), (561, 573, 574, 562), (562, 574, 575, 563), (563, 575, 564, 552), (564, 0, 1, 565), (565, 1, 2, 566), (566, 2, 3, 567), (567, 3, 4, 568), (568, 4, 5, 569), (569, 5, 6, 570), (570, 6, 7, 571), (571, 7, 8, 572), (572, 8, 9, 573), (573, 9, 10, 574), (574, 10, 11, 575), (575, 11, 0, 564)])
me_torus.use_remesh_preserve_volume = False
me_torus.use_remesh_preserve_attributes = False
me_torus.use_mirror_vertex_groups = False
me_torus.update()
me_cube_001 = bpy.data.meshes.new('Cube.001')
me_cube_001.from_pydata([(-2.0, -2.857, -0.1154), (-2.0, -3.145, 2.834), (-2.0, 3.479, -0.2377), (-1.0, 2.836, 0.9452), (2.0, -2.857, -0.1154), (2.0, -3.145, 2.834), (2.0, 3.479, -0.2377), (1.0, 2.836, 0.9452), (-1.0, 0.2212, -0.05152), (0.0, 3.263, 0.03438), (1.0, 0.2212, -0.05152), (0.0, -2.857, -0.1154), (0.0, 0.02573, 1.642), (-1.5, -0.5454, 2.234), (1.5, -0.5454, 2.234), (0.0, -0.7319, 2.321), (0.0, -1.449, 1.02), (1.66, -1.616, 1.459), (0.0, -3.643, 2.747), (-1.75, -1.616, 1.488), (1.875, -2.381, 1.661), (-1.0, -3.394, 2.79), (1.0, -3.394, 2.79), (-1.875, -2.381, 1.661), (1.5, -3.001, 0.8595), (-1.5, -3.001, 0.8595)], [], [(0, 25, 1, 23, 19, 13, 3, 2, 8), (2, 3, 7, 6, 9), (6, 7, 14, 17, 20, 5, 24, 4, 10), (4, 24, 5, 22, 18, 21, 1, 25, 0, 11), (12, 10, 4, 11, 16), (14, 15, 13, 19, 23, 1, 21, 18, 22, 5, 20, 17), (8, 12, 16, 11, 0), (2, 9, 12, 8), (9, 6, 10, 12), (7, 3, 13, 15, 14)])
_uv = me_cube_001.uv_layers.new(name='UVMap')
_uv.uv.foreach_set('vector', [0.2529, 0.02994, 0.1695, 0.01593, 0.0002703, 0.0002703, 0.09969, 0.06783, 0.1133, 0.1337, 0.04748, 0.2244, 0.1525, 0.5167, 0.2529, 0.5738, 0.2423, 0.2939, 0.4456, 0.5744, 0.3441, 0.6602, 0.3441, 0.8319, 0.4456, 0.9177, 0.4223, 0.746, 0.5061, 0.5738, 0.4056, 0.5167, 0.3006, 0.2244, 0.3689, 0.1338, 0.3529, 0.06783, 0.2534, 0.0002703, 0.4227, 0.01593, 0.5061, 0.02994, 0.4955, 0.2939, 0.0002703, 0.8275, 0.04318, 0.7439, 0.0002703, 0.5744, 0.0861, 0.5781, 0.1719, 0.5819, 0.2577, 0.5781, 0.3436, 0.5744, 0.3007, 0.7439, 0.3436, 0.8275, 0.1719, 0.8275, 0.9446, 0.01705, 0.8588, 0.0002703, 0.773, 0.2644, 0.9446, 0.2644, 0.9446, 0.1436, 0.7725, 0.04318, 0.7564, 0.1719, 0.7725, 0.3007, 0.6806, 0.3221, 0.6149, 0.3328, 0.5493, 0.3436, 0.528, 0.2577, 0.5066, 0.1719, 0.528, 0.0861, 0.5493, 0.0002703, 0.6149, 0.011, 0.6806, 0.02942, 0.0002703, 0.9139, 0.01705, 0.9997, 0.1436, 0.9997, 0.2644, 0.9997, 0.2644, 0.8281, 0.6788, 0.8986, 0.8504, 0.88, 0.8504, 0.6021, 0.7646, 0.6189, 0.6783, 0.6207, 0.5066, 0.6021, 0.5924, 0.8818, 0.6783, 0.8986, 0.8129, 0.387, 0.8129, 0.5587, 0.5226, 0.6016, 0.5066, 0.4729, 0.5226, 0.3441])
me_cube_001.materials.append(mat_material)
me_cube_001.use_remesh_preserve_volume = False
me_cube_001.use_remesh_preserve_attributes = False
me_cube_001.use_mirror_vertex_groups = False
me_cube_001.update()

# ---- objects
ob_torus = bpy.data.objects.new('Torus', me_torus)
ob_cube_001 = bpy.data.objects.new('Cube.001', me_cube_001)
ob_lamp = bpy.data.objects.new('Lamp', light_lamp)
ob_camera = bpy.data.objects.new('Camera', cam_camera)

# ---- transforms, parenting, visibility, modifiers, constraints
ob_torus.location = (0.3803, 3.837, -0.9004)
ob_torus.lineart.crease_threshold = 0.0
ob_cube_001.location = (-0.02412, 0.0832, 0.0)
ob_cube_001.lineart.crease_threshold = 0.0
_m = ob_cube_001.modifiers.new('Bevel', 'BEVEL')
_m.width = 0.462
_m.width_pct = 0.462
_m.limit_method = 'NONE'
_m.spread = 0.0
ob_lamp.location = (3.3, 0.8, 7.0)
ob_lamp.rotation_euler = (0.6503, 0.05522, 1.866)
ob_lamp.lock_rotations_4d = False
ob_lamp.empty_display_type = 'ARROWS'
ob_lamp.color = (0.0, 0.0, 0.0, 0.0)
ob_lamp.lineart.crease_threshold = 0.0
ob_camera.location = (6.8, -6.7, 6.5)
ob_camera.rotation_euler = (1.109, 0.0, 0.8149)
ob_camera.lock_rotations_4d = False
ob_camera.empty_display_type = 'ARROWS'
ob_camera.color = (0.0, 0.0, 0.0, 0.0)
ob_camera.display_type = 'WIRE'
ob_camera.lineart.crease_threshold = 0.0

# ---- collection membership
col_collection_1.objects.link(ob_torus)
col_collection_1.objects.link(ob_cube_001)
col_collection_1.objects.link(ob_lamp)
col_collection_1.objects.link(ob_camera)

# ---- scene / render settings (as saved in the file)
scene.camera = ob_camera
scene.frame_start = 1; scene.frame_end = 250; scene.frame_set(8)
scene.render.engine = 'BLENDER_EEVEE_NEXT'
scene.render.resolution_percentage = 50
scene.render.dither_intensity = 0.0
scene.cycles.use_denoising = False
scene.cycles.samples = 128
scene.cycles.sampling_pattern = 'TABULATED_SOBOL'
scene.cycles.light_sampling_threshold = 0.0
scene.cycles.use_adaptive_sampling = False
scene.cycles.use_light_tree = False
scene.cycles.blur_glossy = 0.0
scene.cycles.sample_clamp_indirect = 0.0
scene.view_settings.view_transform = 'Standard'
bpy.context.view_layer.update()
